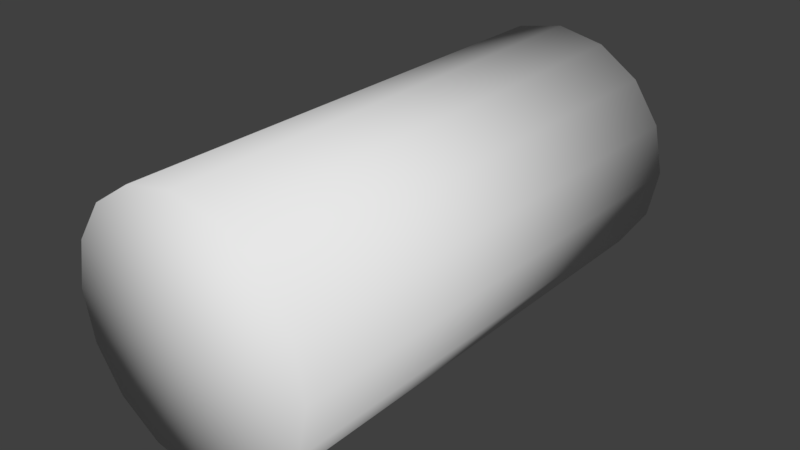 # Source: shaker.blend  (saved by Blender 2.79.6; exported with 4.5.12 LTS)
import bpy
from mathutils import Matrix  # noqa: F401  (used for matrix-valued properties, if any)

bpy.ops.wm.read_factory_settings(use_empty=True)
scene = bpy.context.scene
scene.name = 'Scene'

# ---- collections
col_collection_1 = bpy.data.collections.new('Collection 1'); scene.collection.children.link(col_collection_1)

# ---- world
world_world = bpy.data.worlds.new('World'); scene.world = world_world
world_world.color = (0.05088, 0.05088, 0.05088)
world_world.use_sun_shadow = False
world_world.sun_shadow_jitter_overblur = 0.0

# ---- meshes
me_shaker = bpy.data.meshes.new('shaker')
me_shaker.from_pydata([(2.63e-08, -1.0, -5.621e-08), (2.63e-08, 1.0, 9.478e-08), (2.98e-08, -1.0, -0.5), (0.0, 1.0, -0.5), (0.1913, -1.0, -0.4619), (0.1913, 1.0, -0.4619), (0.3536, -1.0, -0.3536), (0.3536, 1.0, -0.3536), (0.4619, -1.0, -0.1913), (0.4619, 1.0, -0.1913), (0.5, -1.0, -5.96e-08), (0.5, 1.0, 1.192e-07), (0.4619, -1.0, 0.1913), (0.4619, 1.0, 0.1913), (0.3536, -1.0, 0.3536), (0.3536, 1.0, 0.3536), (0.1913, -1.0, 0.4619), (0.1913, 1.0, 0.4619), (1.192e-07, -1.0, 0.5), (8.941e-08, 1.0, 0.5), (-0.1913, -1.0, 0.4619), (-0.1913, 1.0, 0.4619), (-0.3536, -1.0, 0.3536), (-0.3536, 1.0, 0.3536), (-0.4619, -1.0, 0.1913), (-0.4619, 1.0, 0.1913), (-0.5, -1.0, -8.941e-08), (-0.5, 1.0, 1.192e-07), (-0.4619, -1.0, -0.1913), (-0.4619, 1.0, -0.1913), (-0.3536, -1.0, -0.3536), (-0.3536, 1.0, -0.3536), (-0.1913, -1.0, -0.4619), (-0.1913, 1.0, -0.4619)], [], [(0, 2, 4), (1, 5, 3), (2, 3, 5, 4), (0, 4, 6), (1, 7, 5), (4, 5, 7, 6), (0, 6, 8), (1, 9, 7), (6, 7, 9, 8), (0, 8, 10), (1, 11, 9), (8, 9, 11, 10), (0, 10, 12), (1, 13, 11), (10, 11, 13, 12), (0, 12, 14), (1, 15, 13), (12, 13, 15, 14), (0, 14, 16), (1, 17, 15), (14, 15, 17, 16), (0, 16, 18), (1, 19, 17), (16, 17, 19, 18), (0, 18, 20), (1, 21, 19), (18, 19, 21, 20), (0, 20, 22), (1, 23, 21), (20, 21, 23, 22), (0, 22, 24), (1, 25, 23), (22, 23, 25, 24), (0, 24, 26), (1, 27, 25), (24, 25, 27, 26), (0, 26, 28), (1, 29, 27), (26, 27, 29, 28), (0, 28, 30), (1, 31, 29), (28, 29, 31, 30), (0, 30, 32), (1, 33, 31), (30, 31, 33, 32), (0, 32, 2), (1, 3, 33), (32, 33, 3, 2)])
me_shaker.polygons.foreach_set('use_smooth', [True] * 48)
_uv = me_shaker.uv_layers.new(name='UVMap')
_uv.uv.foreach_set('vector', [0.8244, 0.1601, 0.8244, 0.4001, 0.9163, 0.3818, 0.5228, 0.157, 0.6147, 0.3787, 0.5228, 0.397, 0.002491, -0.03519, 0.002491, 1.0, 0.00475, 1.0, 0.00475, -0.03519, 0.8244, 0.1601, 0.9163, 0.3818, 0.9941, 0.3298, 0.5228, 0.157, 0.6925, 0.3267, 0.6147, 0.3787, 0.00475, -0.03519, 0.00475, 1.0, 0.007009, 1.0, 0.007009, -0.03519, 0.8244, 0.1601, 0.9941, 0.3298, 1.046, 0.2519, 0.5228, 0.157, 0.7446, 0.2488, 0.6925, 0.3267, 0.007009, -0.03519, 0.007009, 1.0, 0.009268, 1.0, 0.009268, -0.03519, 0.8244, 0.1601, 1.046, 0.2519, 1.064, 0.1601, 0.5228, 0.157, 0.7628, 0.157, 0.7446, 0.2488, 0.009268, -0.03519, 0.009268, 1.0, 0.01153, 1.0, 0.01153, -0.03519, 0.8244, 0.1601, 1.064, 0.1601, 1.046, 0.06824, 0.5228, 0.157, 0.7446, 0.06514, 0.7628, 0.157, 1.022, -0.03645, 1.022, 1.0, 0.8936, 1.0, 0.8936, -0.03645, 0.8244, 0.1601, 1.046, 0.06824, 0.9941, -0.009617, 0.5228, 0.157, 0.6925, -0.01272, 0.7446, 0.06514, 0.8936, -0.03645, 0.8936, 1.0, 0.7655, 1.0, 0.7655, -0.03645, 0.8244, 0.1601, 0.9941, -0.009617, 0.9163, -0.06164, 0.5228, 0.157, 0.6147, -0.06474, 0.6925, -0.01272, 0.7655, -0.03645, 0.7655, 1.0, 0.6374, 1.0, 0.6374, -0.03645, 0.8244, 0.1601, 0.9163, -0.06164, 0.8244, -0.07991, 0.5228, 0.157, 0.5228, -0.08301, 0.6147, -0.06474, 0.6374, -0.03645, 0.6374, 1.0, 0.5093, 1.0, 0.5093, -0.03645, 0.8244, 0.1601, 0.8244, -0.07991, 0.7326, -0.06164, 0.5228, 0.157, 0.431, -0.06474, 0.5228, -0.08301, 0.5093, -0.03645, 0.5093, 1.0, 0.3812, 1.0, 0.3812, -0.03645, 0.8244, 0.1601, 0.7326, -0.06164, 0.6547, -0.009617, 0.5228, 0.157, 0.3531, -0.01272, 0.431, -0.06474, 0.3812, -0.03645, 0.3812, 1.0, 0.2531, 1.0, 0.2531, -0.03645, 0.8244, 0.1601, 0.6547, -0.009617, 0.6027, 0.06824, 0.5228, 0.157, 0.3011, 0.06514, 0.3531, -0.01272, 0.2531, -0.03645, 0.2531, 1.0, 0.125, 1.0, 0.125, -0.03645, 0.8244, 0.1601, 0.6027, 0.06824, 0.5844, 0.1601, 0.5228, 0.157, 0.2828, 0.157, 0.3011, 0.06514, 0.125, -0.03645, 0.125, 1.0, -0.003115, 1.0, -0.003115, -0.03645, 0.8244, 0.1601, 0.5844, 0.1601, 0.6027, 0.2519, 0.5228, 0.157, 0.3011, 0.2488, 0.2828, 0.157, 0.0296, -0.03519, 0.0296, 1.0, 0.03186, 1.0, 0.03186, -0.03519, 0.8244, 0.1601, 0.6027, 0.2519, 0.6547, 0.3298, 0.5228, 0.157, 0.3531, 0.3267, 0.3011, 0.2488, 0.03186, -0.03519, 0.03186, 1.0, 0.03412, 1.0, 0.03412, -0.03519, 0.8244, 0.1601, 0.6547, 0.3298, 0.7326, 0.3818, 0.5228, 0.157, 0.431, 0.3787, 0.3531, 0.3267, 0.03412, -0.03519, 0.03412, 1.0, 0.03638, 1.0, 0.03638, -0.03519, 0.8244, 0.1601, 0.7326, 0.3818, 0.8244, 0.4001, 0.5228, 0.157, 0.5228, 0.397, 0.431, 0.3787, 0.03638, -0.03519, 0.03638, 1.0, 0.03864, 1.0, 0.03864, -0.03519])
me_shaker.use_remesh_preserve_volume = False
me_shaker.use_remesh_preserve_attributes = False
me_shaker.use_mirror_vertex_groups = False
me_shaker.update()

# ---- objects
ob_shaker = bpy.data.objects.new('shaker', me_shaker)

# ---- transforms, parenting, visibility, modifiers, constraints
ob_shaker.location = (0.0, 0.0, 0.0)
ob_shaker.lineart.crease_threshold = 0.0

# ---- collection membership
col_collection_1.objects.link(ob_shaker)

# ---- scene / render settings (as saved in the file)
scene.frame_start = 1; scene.frame_end = 250; scene.frame_set(1)
scene.render.engine = 'BLENDER_EEVEE_NEXT'
scene.render.resolution_percentage = 50
scene.render.dither_intensity = 0.0
scene.cycles.use_denoising = False
scene.cycles.samples = 128
scene.cycles.sampling_pattern = 'TABULATED_SOBOL'
scene.cycles.use_adaptive_sampling = False
scene.cycles.use_light_tree = False
scene.view_settings.view_transform = 'Standard'
bpy.context.view_layer.update()

# ---- added for rendering (the .blend has no active camera and no usable light): camera, sun
cam_auto = bpy.data.cameras.new('AutoCamera')
cam_auto.lens = 50.0
cam_auto.sensor_width = 36.0
cam_auto.clip_end = 1000.0
ob_auto_camera = bpy.data.objects.new('AutoCamera', cam_auto)
scene.collection.objects.link(ob_auto_camera)
ob_auto_camera.location = (2.26633, -2.71959, 1.81306)
ob_auto_camera.rotation_euler = (1.09748, -7.21219e-08, 0.694738)
scene.camera = ob_auto_camera
light_auto_sun = bpy.data.lights.new('AutoSun', 'SUN')
light_auto_sun.energy = 3.0
light_auto_sun.angle = 0.0523599
ob_auto_sun = bpy.data.objects.new('AutoSun', light_auto_sun)
scene.collection.objects.link(ob_auto_sun)
ob_auto_sun.rotation_euler = (0.872665, 0.174533, 0.523599)
bpy.context.view_layer.update()
